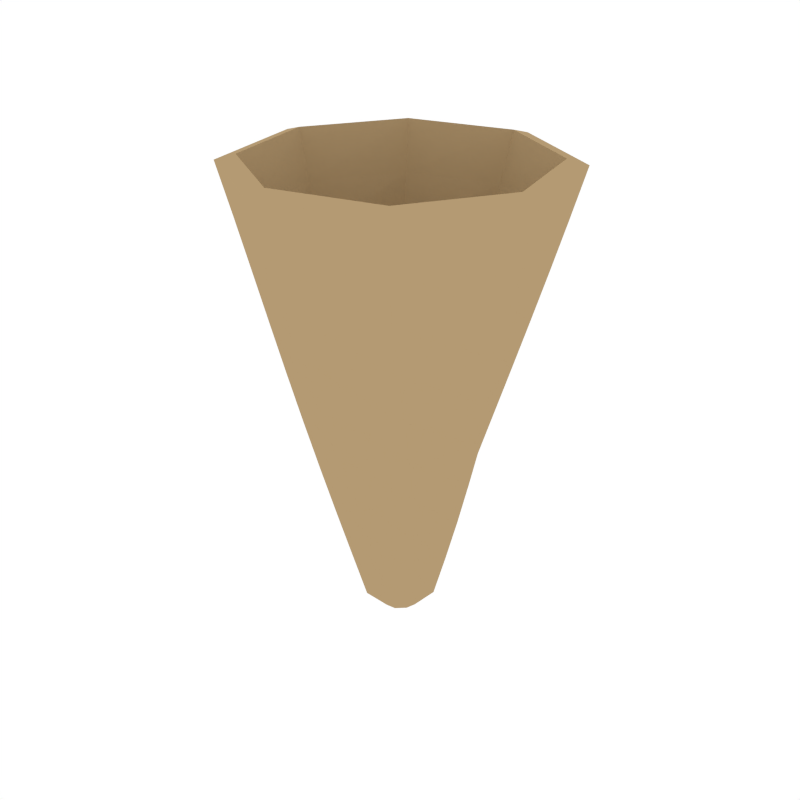 # Source: IceCream_Cone.blend  (saved by Blender 2.79.0; exported with 4.5.12 LTS)
import bpy
from mathutils import Matrix  # noqa: F401  (used for matrix-valued properties, if any)

bpy.ops.wm.read_factory_settings(use_empty=True)
scene = bpy.context.scene
scene.name = 'Scene'

# ---- collections
col_collection_1 = bpy.data.collections.new('Collection 1'); scene.collection.children.link(col_collection_1)

# ---- materials (node trees are filled in below, after node groups)
mat_lightyellow = bpy.data.materials.new('LightYellow')
mat_lightyellow.alpha_threshold = 0.0
mat_lightyellow.diffuse_color = (0.4575, 0.3235, 0.1709, 1.0)
mat_lightyellow.roughness = 0.5

# ---- material node trees

# ---- world
world_world = bpy.data.worlds.new('World'); scene.world = world_world
world_world.color = (1.0, 1.0, 1.0)
world_world.use_sun_shadow = False
world_world.sun_shadow_jitter_overblur = 0.0
world_world.cycles.sampling_method = 'NONE'
world_world.cycles.sample_map_resolution = 256

# ---- meshes
me_cylinder_028 = bpy.data.meshes.new('Cylinder.028')
me_cylinder_028.from_pydata([(0.1663, -0.2243, 0.5405), (-0.04098, -0.2762, 0.5405), (-0.2243, -0.1663, 0.5405), (-0.2762, 0.04098, 0.5405), (-0.1663, 0.2243, 0.5405), (0.04098, 0.2762, 0.5405), (0.2243, 0.1663, 0.5405), (0.2762, -0.04098, 0.5405), (0.0252, -0.01147, -0.2605), (0.05724, -0.02849, -0.2272), (0.009714, -0.02593, -0.2605), (0.02033, -0.06062, -0.2272), (-0.01147, -0.0252, -0.2605), (-0.02849, -0.05724, -0.2272), (-0.02593, -0.009714, -0.2605), (-0.06062, -0.02033, -0.2272), (-0.0252, 0.01147, -0.2605), (-0.05724, 0.02849, -0.2272), (-0.009714, 0.02593, -0.2605), (-0.02033, 0.06062, -0.2272), (0.01147, 0.0252, -0.2605), (0.02849, 0.05724, -0.2272), (0.02593, 0.009714, -0.2605), (0.06062, 0.02033, -0.2272), (0.07537, -0.04515, -0.1419), (0.09124, -0.06457, -0.05664), (0.1048, -0.08619, 0.02867), (0.1163, -0.1094, 0.114), (0.1261, -0.1334, 0.1993), (0.1349, -0.1576, 0.2846), (0.1438, -0.1813, 0.3699), (0.1538, -0.2038, 0.4552), (-0.03534, -0.2529, 0.4552), (-0.02653, -0.2299, 0.3699), (-0.01604, -0.2069, 0.2846), (-0.005174, -0.1835, 0.1993), (0.004892, -0.1596, 0.114), (0.01317, -0.1351, 0.02867), (0.01886, -0.1102, -0.05664), (0.02136, -0.08522, -0.1419), (0.08522, 0.02136, -0.1419), (0.1102, 0.01886, -0.05664), (0.1351, 0.01317, 0.02867), (0.1596, 0.004892, 0.114), (0.1835, -0.005174, 0.1993), (0.2069, -0.01604, 0.2846), (0.2299, -0.02653, 0.3699), (0.2529, -0.03534, 0.4552), (-0.2038, -0.1538, 0.4552), (-0.1813, -0.1438, 0.3699), (-0.1576, -0.1349, 0.2846), (-0.1334, -0.1261, 0.1993), (-0.1094, -0.1163, 0.114), (-0.08619, -0.1048, 0.02867), (-0.06457, -0.09124, -0.05664), (-0.04515, -0.07537, -0.1419), (-0.2529, 0.03534, 0.4552), (-0.2299, 0.02653, 0.3699), (-0.2069, 0.01604, 0.2846), (-0.1835, 0.005174, 0.1993), (-0.1596, -0.004892, 0.114), (-0.1351, -0.01317, 0.02867), (-0.1102, -0.01886, -0.05664), (-0.08522, -0.02136, -0.1419), (-0.1538, 0.2038, 0.4552), (-0.1438, 0.1813, 0.3699), (-0.1349, 0.1576, 0.2846), (-0.1261, 0.1334, 0.1993), (-0.1163, 0.1094, 0.114), (-0.1048, 0.08619, 0.02867), (-0.09124, 0.06457, -0.05664), (-0.07537, 0.04515, -0.1419), (0.03534, 0.2529, 0.4552), (0.02653, 0.2299, 0.3699), (0.01604, 0.2069, 0.2846), (0.005174, 0.1835, 0.1993), (-0.004892, 0.1596, 0.114), (-0.01317, 0.1351, 0.02867), (-0.01886, 0.1102, -0.05664), (-0.02136, 0.08522, -0.1419), (0.2038, 0.1538, 0.4552), (0.1813, 0.1438, 0.3699), (0.1576, 0.1349, 0.2846), (0.1334, 0.1261, 0.1993), (0.1094, 0.1163, 0.114), (0.08619, 0.1048, 0.02867), (0.06457, 0.09124, -0.05664), (0.04515, 0.07537, -0.1419), (0.1463, -0.1971, 0.55), (-0.03595, -0.2428, 0.55), (-0.1971, -0.1463, 0.55), (-0.2428, 0.03595, 0.55), (-0.1463, 0.1971, 0.55), (0.03595, 0.2428, 0.55), (0.1971, 0.1463, 0.55), (0.2428, -0.03595, 0.55), (0.01139, -0.004936, -0.2289), (0.03019, -0.01448, -0.2099), (0.004562, -0.01154, -0.2289), (0.01111, -0.03159, -0.2099), (-0.004936, -0.01139, -0.2289), (-0.01448, -0.03019, -0.2099), (-0.01154, -0.004562, -0.2289), (-0.03159, -0.01111, -0.2099), (-0.01139, 0.004936, -0.2289), (-0.03019, 0.01448, -0.2099), (-0.004562, 0.01154, -0.2289), (-0.01111, 0.03159, -0.2099), (0.004936, 0.01139, -0.2289), (0.01448, 0.03019, -0.2099), (0.01154, 0.004562, -0.2289), (0.03159, 0.01111, -0.2099), (0.04645, -0.02773, -0.1325), (0.06371, -0.04504, -0.04716), (0.07875, -0.06473, 0.03814), (0.09169, -0.08623, 0.1234), (0.1029, -0.1089, 0.2087), (0.113, -0.132, 0.294), (0.1228, -0.1548, 0.3794), (0.1335, -0.1768, 0.4647), (-0.03062, -0.2194, 0.4647), (-0.02264, -0.1963, 0.3794), (-0.01342, -0.1732, 0.294), (-0.004223, -0.1497, 0.2087), (0.003859, -0.1258, 0.1234), (0.009909, -0.1015, 0.03814), (0.0132, -0.07689, -0.04716), (0.01324, -0.05245, -0.1325), (0.05245, 0.01324, -0.1325), (0.07689, 0.0132, -0.04716), (0.1015, 0.009909, 0.03814), (0.1258, 0.003859, 0.1234), (0.1497, -0.004223, 0.2087), (0.1732, -0.01342, 0.294), (0.1963, -0.02264, 0.3794), (0.2194, -0.03062, 0.4647), (-0.1768, -0.1335, 0.4647), (-0.1548, -0.1228, 0.3794), (-0.132, -0.113, 0.294), (-0.1089, -0.1029, 0.2087), (-0.08623, -0.09169, 0.1234), (-0.06473, -0.07875, 0.03814), (-0.04504, -0.06371, -0.04716), (-0.02773, -0.04645, -0.1325), (-0.2194, 0.03062, 0.4647), (-0.1963, 0.02264, 0.3794), (-0.1732, 0.01342, 0.294), (-0.1497, 0.004223, 0.2087), (-0.1258, -0.003859, 0.1234), (-0.1015, -0.009909, 0.03814), (-0.07689, -0.0132, -0.04716), (-0.05245, -0.01324, -0.1325), (-0.1335, 0.1768, 0.4647), (-0.1228, 0.1548, 0.3794), (-0.113, 0.132, 0.294), (-0.1029, 0.1089, 0.2087), (-0.09169, 0.08623, 0.1234), (-0.07875, 0.06473, 0.03814), (-0.06371, 0.04504, -0.04716), (-0.04645, 0.02773, -0.1325), (0.03062, 0.2194, 0.4647), (0.02264, 0.1963, 0.3794), (0.01342, 0.1732, 0.294), (0.004223, 0.1497, 0.2087), (-0.003859, 0.1258, 0.1234), (-0.009909, 0.1015, 0.03814), (-0.0132, 0.07689, -0.04716), (-0.01324, 0.05245, -0.1325), (0.1768, 0.1335, 0.4647), (0.1548, 0.1228, 0.3794), (0.132, 0.113, 0.294), (0.1089, 0.1029, 0.2087), (0.08623, 0.09169, 0.1234), (0.06473, 0.07875, 0.03814), (0.04504, 0.06371, -0.04716), (0.02773, 0.04645, -0.1325)], [], [(47, 7, 0, 31), (48, 2, 3, 56), (56, 3, 4, 64), (64, 4, 5, 72), (72, 5, 6, 80), (80, 6, 7, 47), (32, 1, 2, 48), (31, 0, 1, 32), (9, 11, 10, 8), (11, 13, 12, 10), (13, 15, 14, 12), (15, 17, 16, 14), (17, 19, 18, 16), (19, 21, 20, 18), (21, 23, 22, 20), (23, 9, 8, 22), (8, 10, 12, 14, 16, 18, 20, 22), (9, 24, 39, 11), (24, 25, 38, 39), (25, 26, 37, 38), (26, 27, 36, 37), (27, 28, 35, 36), (28, 29, 34, 35), (29, 30, 33, 34), (30, 31, 32, 33), (11, 39, 55, 13), (39, 38, 54, 55), (38, 37, 53, 54), (37, 36, 52, 53), (36, 35, 51, 52), (35, 34, 50, 51), (34, 33, 49, 50), (33, 32, 48, 49), (21, 87, 40, 23), (87, 86, 41, 40), (86, 85, 42, 41), (85, 84, 43, 42), (84, 83, 44, 43), (83, 82, 45, 44), (82, 81, 46, 45), (81, 80, 47, 46), (19, 79, 87, 21), (79, 78, 86, 87), (78, 77, 85, 86), (77, 76, 84, 85), (76, 75, 83, 84), (75, 74, 82, 83), (74, 73, 81, 82), (73, 72, 80, 81), (17, 71, 79, 19), (71, 70, 78, 79), (70, 69, 77, 78), (69, 68, 76, 77), (68, 67, 75, 76), (67, 66, 74, 75), (66, 65, 73, 74), (65, 64, 72, 73), (15, 63, 71, 17), (63, 62, 70, 71), (62, 61, 69, 70), (61, 60, 68, 69), (60, 59, 67, 68), (59, 58, 66, 67), (58, 57, 65, 66), (57, 56, 64, 65), (13, 55, 63, 15), (55, 54, 62, 63), (54, 53, 61, 62), (53, 52, 60, 61), (52, 51, 59, 60), (51, 50, 58, 59), (50, 49, 57, 58), (49, 48, 56, 57), (23, 40, 24, 9), (40, 41, 25, 24), (41, 42, 26, 25), (42, 43, 27, 26), (43, 44, 28, 27), (44, 45, 29, 28), (45, 46, 30, 29), (46, 47, 31, 30), (135, 119, 88, 95), (136, 144, 91, 90), (144, 152, 92, 91), (152, 160, 93, 92), (160, 168, 94, 93), (168, 135, 95, 94), (120, 136, 90, 89), (119, 120, 89, 88), (97, 96, 98, 99), (99, 98, 100, 101), (101, 100, 102, 103), (103, 102, 104, 105), (105, 104, 106, 107), (107, 106, 108, 109), (109, 108, 110, 111), (111, 110, 96, 97), (96, 110, 108, 106, 104, 102, 100, 98), (97, 99, 127, 112), (112, 127, 126, 113), (113, 126, 125, 114), (114, 125, 124, 115), (115, 124, 123, 116), (116, 123, 122, 117), (117, 122, 121, 118), (118, 121, 120, 119), (99, 101, 143, 127), (127, 143, 142, 126), (126, 142, 141, 125), (125, 141, 140, 124), (124, 140, 139, 123), (123, 139, 138, 122), (122, 138, 137, 121), (121, 137, 136, 120), (109, 111, 128, 175), (175, 128, 129, 174), (174, 129, 130, 173), (173, 130, 131, 172), (172, 131, 132, 171), (171, 132, 133, 170), (170, 133, 134, 169), (169, 134, 135, 168), (107, 109, 175, 167), (167, 175, 174, 166), (166, 174, 173, 165), (165, 173, 172, 164), (164, 172, 171, 163), (163, 171, 170, 162), (162, 170, 169, 161), (161, 169, 168, 160), (105, 107, 167, 159), (159, 167, 166, 158), (158, 166, 165, 157), (157, 165, 164, 156), (156, 164, 163, 155), (155, 163, 162, 154), (154, 162, 161, 153), (153, 161, 160, 152), (103, 105, 159, 151), (151, 159, 158, 150), (150, 158, 157, 149), (149, 157, 156, 148), (148, 156, 155, 147), (147, 155, 154, 146), (146, 154, 153, 145), (145, 153, 152, 144), (101, 103, 151, 143), (143, 151, 150, 142), (142, 150, 149, 141), (141, 149, 148, 140), (140, 148, 147, 139), (139, 147, 146, 138), (138, 146, 145, 137), (137, 145, 144, 136), (111, 97, 112, 128), (128, 112, 113, 129), (129, 113, 114, 130), (130, 114, 115, 131), (131, 115, 116, 132), (132, 116, 117, 133), (133, 117, 118, 134), (134, 118, 119, 135), (1, 0, 88, 89), (2, 1, 89, 90), (3, 2, 90, 91), (4, 3, 91, 92), (5, 4, 92, 93), (6, 5, 93, 94), (7, 6, 94, 95), (0, 7, 95, 88)])
me_cylinder_028.materials.append(mat_lightyellow)
me_cylinder_028.use_remesh_preserve_volume = False
me_cylinder_028.use_remesh_preserve_attributes = False
me_cylinder_028.use_mirror_vertex_groups = False
me_cylinder_028.update()

# ---- objects
ob_icecream_cone = bpy.data.objects.new('IceCream_Cone', me_cylinder_028)

# ---- transforms, parenting, visibility, modifiers, constraints
ob_icecream_cone.location = (0.0, 0.0, 0.0)
ob_icecream_cone.lineart.crease_threshold = 0.0

# ---- collection membership
col_collection_1.objects.link(ob_icecream_cone)

# ---- scene / render settings (as saved in the file)
scene.frame_start = 1; scene.frame_end = 250; scene.frame_set(0)
scene.render.engine = 'CYCLES'
scene.render.resolution_x = 1000
scene.render.resolution_y = 1000
scene.render.dither_intensity = 0.0
scene.cycles.samples = 200
scene.cycles.sampling_pattern = 'TABULATED_SOBOL'
scene.cycles.light_sampling_threshold = 0.0
scene.cycles.use_adaptive_sampling = False
scene.cycles.use_light_tree = False
scene.cycles.caustics_reflective = False
scene.cycles.caustics_refractive = False
scene.cycles.blur_glossy = 0.0
scene.cycles.max_bounces = 2
scene.cycles.pixel_filter_type = 'GAUSSIAN'
scene.cycles.sample_clamp_indirect = 0.0
scene.view_settings.view_transform = 'Standard'
bpy.context.view_layer.update()

# ---- added for rendering (the .blend has no active camera): camera
cam_auto = bpy.data.cameras.new('AutoCamera')
cam_auto.lens = 50.0
cam_auto.sensor_width = 36.0
cam_auto.clip_end = 1000.0
ob_auto_camera = bpy.data.objects.new('AutoCamera', cam_auto)
scene.collection.objects.link(ob_auto_camera)
ob_auto_camera.location = (1.04152, -1.24983, 0.977956)
ob_auto_camera.rotation_euler = (1.09748, -7.21219e-08, 0.694738)
scene.camera = ob_auto_camera
bpy.context.view_layer.update()
